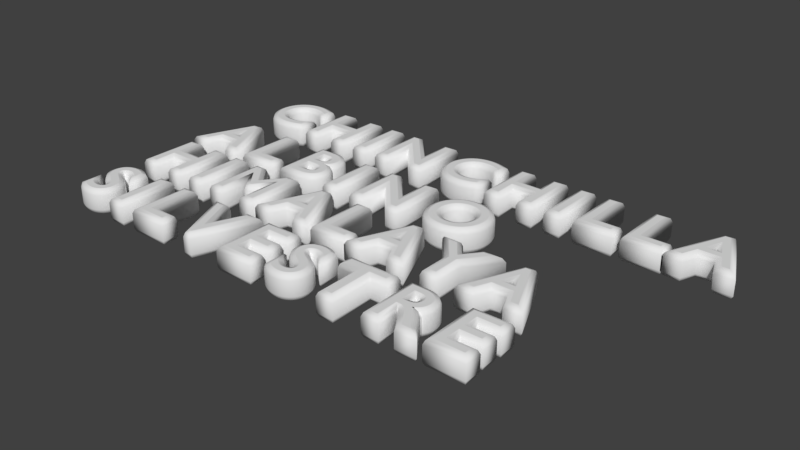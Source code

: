 # Source: Letras_CONEJOS.blend  (saved by Blender 2.79.0; exported with 4.5.12 LTS)
import bpy
from mathutils import Matrix  # noqa: F401  (used for matrix-valued properties, if any)

bpy.ops.wm.read_factory_settings(use_empty=True)
scene = bpy.context.scene
scene.name = 'Scene'

# ---- collections
col_collection_1 = bpy.data.collections.new('Collection 1'); scene.collection.children.link(col_collection_1)

# ---- world
world_world = bpy.data.worlds.new('World'); scene.world = world_world
world_world.color = (0.05088, 0.05088, 0.05088)
world_world.use_sun_shadow = False
world_world.sun_shadow_jitter_overblur = 0.0
world_world.cycles.sampling_method = 'MANUAL'

# ---- curves / text
txt_texto_003 = bpy.data.curves.new('Texto.003', 'FONT')
txt_texto_003.dimensions = '2D'
txt_texto_003.body = 'ALBINO'
txt_texto_003.use_path_clamp = True
txt_texto_003.bevel_resolution = 1
txt_texto_003.extrude = 0.1
txt_texto_003.bevel_depth = 0.07
txt_texto_003.space_character = 1.4
txt_texto_002 = bpy.data.curves.new('Texto.002', 'FONT')
txt_texto_002.dimensions = '2D'
txt_texto_002.body = 'SILVESTRE'
txt_texto_002.use_path_clamp = True
txt_texto_002.bevel_resolution = 1
txt_texto_002.extrude = 0.1
txt_texto_002.bevel_depth = 0.07
txt_texto_002.space_character = 1.4
txt_texto_001 = bpy.data.curves.new('Texto.001', 'FONT')
txt_texto_001.dimensions = '2D'
txt_texto_001.body = 'HIMALAYA'
txt_texto_001.use_path_clamp = True
txt_texto_001.bevel_resolution = 1
txt_texto_001.extrude = 0.1
txt_texto_001.bevel_depth = 0.07
txt_texto_001.space_character = 1.3
txt_texto = bpy.data.curves.new('Texto', 'FONT')
txt_texto.dimensions = '2D'
txt_texto.body = 'CHINCHILLA\n'
txt_texto.use_path_clamp = True
txt_texto.bevel_resolution = 1
txt_texto.extrude = 0.1
txt_texto.bevel_depth = 0.07
txt_texto.space_character = 1.3

# ---- objects
ob_texto_003 = bpy.data.objects.new('Texto.003', txt_texto_003)
ob_texto_002 = bpy.data.objects.new('Texto.002', txt_texto_002)
ob_texto_001 = bpy.data.objects.new('Texto.001', txt_texto_001)
ob_texto = bpy.data.objects.new('Texto', txt_texto)

# ---- transforms, parenting, visibility, modifiers, constraints
ob_texto_003.location = (0.0, 0.0, 0.0)
ob_texto_003.lineart.crease_threshold = 0.0
ob_texto_002.location = (-0.03399, -1.995, 0.0)
ob_texto_002.lineart.crease_threshold = 0.0
ob_texto_001.location = (-0.006669, -0.9471, 0.0)
ob_texto_001.lineart.crease_threshold = 0.0
ob_texto.location = (0.08147, 1.123, 0.0)
ob_texto.lineart.crease_threshold = 0.0

# ---- collection membership
col_collection_1.objects.link(ob_texto_003)
col_collection_1.objects.link(ob_texto_002)
col_collection_1.objects.link(ob_texto_001)
col_collection_1.objects.link(ob_texto)

# ---- scene / render settings (as saved in the file)
scene.frame_start = 1; scene.frame_end = 250; scene.frame_set(1)
scene.render.engine = 'BLENDER_EEVEE_NEXT'
scene.render.resolution_percentage = 50
scene.render.dither_intensity = 0.0
scene.cycles.use_denoising = False
scene.cycles.samples = 128
scene.cycles.sampling_pattern = 'TABULATED_SOBOL'
scene.cycles.use_adaptive_sampling = False
scene.cycles.use_light_tree = False
scene.cycles.blur_glossy = 0.0
scene.cycles.sample_clamp_indirect = 0.0
scene.view_settings.view_transform = 'Standard'
bpy.context.view_layer.update()

# ---- added for rendering (the .blend has no active camera and no usable light): camera, sun
cam_auto = bpy.data.cameras.new('AutoCamera')
cam_auto.lens = 50.0
cam_auto.sensor_width = 36.0
cam_auto.clip_end = 1000.0
ob_auto_camera = bpy.data.objects.new('AutoCamera', cam_auto)
scene.collection.objects.link(ob_auto_camera)
ob_auto_camera.location = (11.1845, -9.17638, 6.05421)
ob_auto_camera.rotation_euler = (1.09748, -7.21219e-08, 0.694738)
scene.camera = ob_auto_camera
light_auto_sun = bpy.data.lights.new('AutoSun', 'SUN')
light_auto_sun.energy = 3.0
light_auto_sun.angle = 0.0523599
ob_auto_sun = bpy.data.objects.new('AutoSun', light_auto_sun)
scene.collection.objects.link(ob_auto_sun)
ob_auto_sun.rotation_euler = (0.872665, 0.174533, 0.523599)
bpy.context.view_layer.update()
